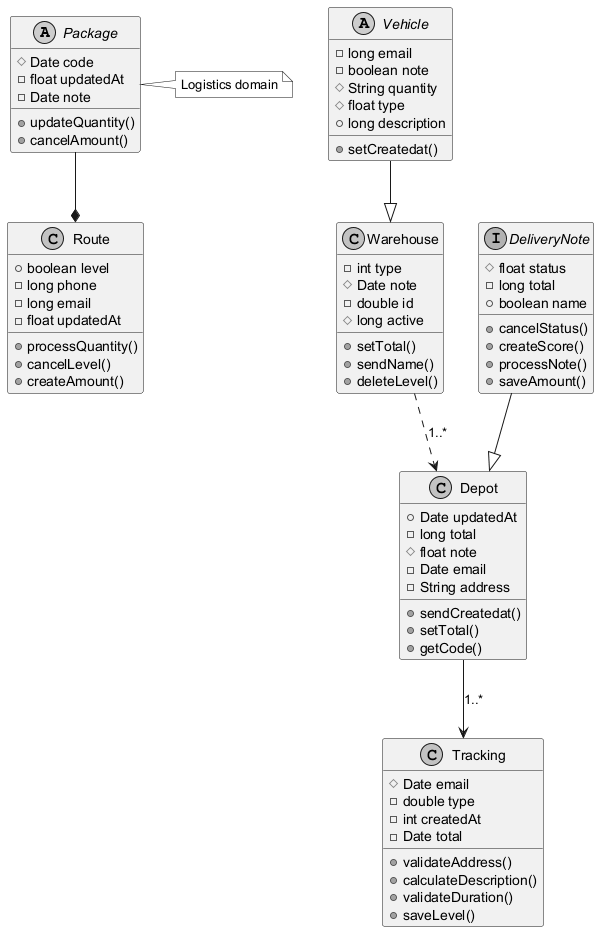

The diagram above was rendered by PlantUML. Its source (embedded in the PNG):
@startuml
skinparam monochrome true
abstract class Package {
  #Date code
  -float updatedAt
  -Date note
  +updateQuantity()
  +cancelAmount()
}
class Depot {
  +Date updatedAt
  -long total
  #float note
  -Date email
  -String address
  +sendCreatedat()
  +setTotal()
  +getCode()
}
class Warehouse {
  -int type
  #Date note
  -double id
  #long active
  +setTotal()
  +sendName()
  +deleteLevel()
}
class Route {
  +boolean level
  -long phone
  -long email
  -float updatedAt
  +processQuantity()
  +cancelLevel()
  +createAmount()
}
abstract class Vehicle {
  -long email
  -boolean note
  #String quantity
  #float type
  +long description
  +setCreatedat()
}
interface DeliveryNote {
  #float status
  -long total
  +boolean name
  +cancelStatus()
  +createScore()
  +processNote()
  +saveAmount()
}
class Tracking {
  #Date email
  -double type
  -int createdAt
  -Date total
  +validateAddress()
  +calculateDescription()
  +validateDuration()
  +saveLevel()
}
Warehouse ..> Depot : "1..*"
DeliveryNote --|> Depot
Package --* Route
Depot --> Tracking : "1..*"
Vehicle --|> Warehouse
note right of Package : Logistics domain
@enduml